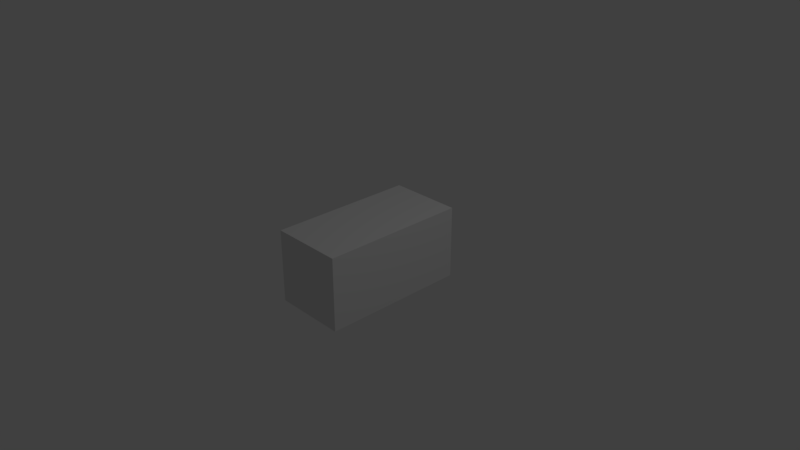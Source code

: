 # Source: converyorBeltButton.blend  (saved by Blender 2.79.0; exported with 4.5.12 LTS)
import bpy
from mathutils import Matrix  # noqa: F401  (used for matrix-valued properties, if any)

bpy.ops.wm.read_factory_settings(use_empty=True)
scene = bpy.context.scene
scene.name = 'Scene'

# ---- collections
col_collection_1 = bpy.data.collections.new('Collection 1'); scene.collection.children.link(col_collection_1)

# ---- materials (node trees are filled in below, after node groups)
mat_buttonmat = bpy.data.materials.new('ButtonMat')
mat_buttonmat.alpha_threshold = 0.0
mat_buttonmat.use_transparent_shadow = False
mat_buttonmat.roughness = 0.5
mat_buttonmat.line_color = (0.0, 0.0, 0.0, 1.0)

# ---- material node trees

# ---- world
world_world = bpy.data.worlds.new('World'); scene.world = world_world
world_world.color = (0.05088, 0.05088, 0.05088)
world_world.use_sun_shadow = False
world_world.sun_shadow_jitter_overblur = 0.0
world_world.cycles.sampling_method = 'MANUAL'

# ---- cameras
cam_camera = bpy.data.cameras.new('Camera')
cam_camera.clip_end = 100.0
cam_camera.lens = 35.0
cam_camera.sensor_width = 32.0
cam_camera.sensor_height = 18.0
cam_camera.ortho_scale = 7.314
cam_camera.dof.focus_distance = 0.0
cam_camera.dof.aperture_fstop = 128.0

# ---- lights
light_lamp = bpy.data.lights.new('Lamp', 'POINT')
light_lamp.transmission_factor = 0.0
light_lamp.cutoff_distance = 30.0
light_lamp.energy = 100.0
light_lamp.shadow_buffer_clip_start = 1.001
light_lamp.shadow_soft_size = 0.1
light_lamp.shadow_maximum_resolution = 0.006
light_lamp.use_absolute_resolution = True

# ---- meshes
me_cube = bpy.data.meshes.new('Cube')
me_cube.from_pydata([(1.0, 1.0, -1.0), (1.0, -1.0, -1.0), (-1.0, -1.0, -1.0), (-1.0, 1.0, -1.0), (1.0, 1.0, 1.0), (1.0, -1.0, 1.0), (-1.0, -1.0, 1.0), (-1.0, 1.0, 1.0)], [], [(0, 1, 2, 3), (4, 7, 6, 5), (0, 4, 5, 1), (1, 5, 6, 2), (2, 6, 7, 3), (4, 0, 3, 7)])
_uv = me_cube.uv_layers.new(name='UVMap')
_uv.uv.foreach_set('vector', [0.1882, 0.672, 0.2419, 0.672, 0.2419, 0.7256, 0.1882, 0.7256, 0.2419, 0.6184, 0.2419, 0.672, 0.1882, 0.672, 0.1882, 0.6184, 0.2955, 0.6184, 0.2419, 0.6184, 0.2419, 0.5647, 0.2955, 0.5647, 0.1882, 0.6184, 0.1882, 0.5647, 0.2419, 0.5647, 0.2419, 0.6184, 0.3491, 0.6184, 0.2955, 0.6184, 0.2955, 0.5647, 0.3491, 0.5647, 0.2419, 0.6184, 0.2955, 0.6184, 0.2955, 0.672, 0.2419, 0.672])
me_cube.materials.append(mat_buttonmat)
me_cube.use_remesh_preserve_volume = False
me_cube.use_remesh_preserve_attributes = False
me_cube.use_mirror_vertex_groups = False
me_cube.update()

# ---- objects
ob_cube = bpy.data.objects.new('Cube', me_cube)
ob_lamp = bpy.data.objects.new('Lamp', light_lamp)
ob_camera = bpy.data.objects.new('Camera', cam_camera)

# ---- transforms, parenting, visibility, modifiers, constraints
ob_cube.location = (0.0, 0.0, 0.0)
ob_cube.scale = (0.5, 1.0, 0.5)
ob_cube.lock_rotations_4d = False
ob_cube.empty_display_type = 'ARROWS'
ob_cube.lineart.crease_threshold = 0.0
ob_lamp.location = (4.076, 1.005, 5.904)
ob_lamp.rotation_euler = (0.6503, 0.05522, 1.866)
ob_lamp.lock_rotations_4d = False
ob_lamp.empty_display_type = 'ARROWS'
ob_lamp.color = (0.0, 0.0, 0.0, 0.0)
ob_lamp.lineart.crease_threshold = 0.0
ob_camera.location = (7.481, -6.508, 5.344)
ob_camera.rotation_euler = (1.109, 0.0, 0.8149)
ob_camera.lock_rotations_4d = False
ob_camera.empty_display_type = 'ARROWS'
ob_camera.color = (0.0, 0.0, 0.0, 0.0)
ob_camera.display_type = 'WIRE'
ob_camera.lineart.crease_threshold = 0.0

# ---- collection membership
col_collection_1.objects.link(ob_cube)
col_collection_1.objects.link(ob_lamp)
col_collection_1.objects.link(ob_camera)

# ---- scene / render settings (as saved in the file)
scene.camera = ob_camera
scene.frame_start = 1; scene.frame_end = 250; scene.frame_set(18)
scene.render.engine = 'BLENDER_EEVEE_NEXT'
scene.render.resolution_percentage = 50
scene.render.dither_intensity = 0.0
scene.cycles.use_denoising = False
scene.cycles.samples = 128
scene.cycles.sampling_pattern = 'TABULATED_SOBOL'
scene.cycles.use_adaptive_sampling = False
scene.cycles.use_light_tree = False
scene.cycles.blur_glossy = 0.0
scene.cycles.sample_clamp_indirect = 0.0
scene.view_settings.view_transform = 'Standard'
bpy.context.view_layer.update()
